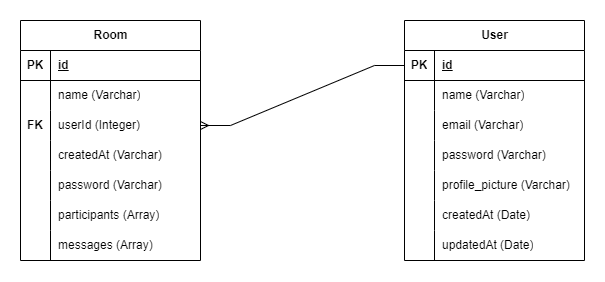

The diagram above was exported from draw.io. Its source (the exported page's mxGraphModel, read from the mxfile embedded in the PNG):
<mxGraphModel dx="2056" dy="530" grid="1" gridSize="10" guides="1" tooltips="1" connect="1" arrows="1" fold="1" page="1" pageScale="1" pageWidth="827" pageHeight="1169" math="0" shadow="0">
  <root>
    <mxCell id="0" />
    <mxCell id="1" parent="0" />
    <mxCell id="0wxDLNAlZ9RFQpal6Dqt-1" value="User" style="shape=table;startSize=30;container=1;collapsible=1;childLayout=tableLayout;fixedRows=1;rowLines=0;fontStyle=1;align=center;resizeLast=1;html=1;" parent="1" vertex="1">
      <mxGeometry x="234" y="100" width="180" height="240" as="geometry" />
    </mxCell>
    <mxCell id="0wxDLNAlZ9RFQpal6Dqt-2" value="" style="shape=tableRow;horizontal=0;startSize=0;swimlaneHead=0;swimlaneBody=0;fillColor=none;collapsible=0;dropTarget=0;points=[[0,0.5],[1,0.5]];portConstraint=eastwest;top=0;left=0;right=0;bottom=1;" parent="0wxDLNAlZ9RFQpal6Dqt-1" vertex="1">
      <mxGeometry y="30" width="180" height="30" as="geometry" />
    </mxCell>
    <mxCell id="0wxDLNAlZ9RFQpal6Dqt-3" value="PK" style="shape=partialRectangle;connectable=0;fillColor=none;top=0;left=0;bottom=0;right=0;fontStyle=1;overflow=hidden;whiteSpace=wrap;html=1;" parent="0wxDLNAlZ9RFQpal6Dqt-2" vertex="1">
      <mxGeometry width="30" height="30" as="geometry">
        <mxRectangle width="30" height="30" as="alternateBounds" />
      </mxGeometry>
    </mxCell>
    <mxCell id="0wxDLNAlZ9RFQpal6Dqt-4" value="id" style="shape=partialRectangle;connectable=0;fillColor=none;top=0;left=0;bottom=0;right=0;align=left;spacingLeft=6;fontStyle=5;overflow=hidden;whiteSpace=wrap;html=1;" parent="0wxDLNAlZ9RFQpal6Dqt-2" vertex="1">
      <mxGeometry x="30" width="150" height="30" as="geometry">
        <mxRectangle width="150" height="30" as="alternateBounds" />
      </mxGeometry>
    </mxCell>
    <mxCell id="0wxDLNAlZ9RFQpal6Dqt-5" value="" style="shape=tableRow;horizontal=0;startSize=0;swimlaneHead=0;swimlaneBody=0;fillColor=none;collapsible=0;dropTarget=0;points=[[0,0.5],[1,0.5]];portConstraint=eastwest;top=0;left=0;right=0;bottom=0;" parent="0wxDLNAlZ9RFQpal6Dqt-1" vertex="1">
      <mxGeometry y="60" width="180" height="30" as="geometry" />
    </mxCell>
    <mxCell id="0wxDLNAlZ9RFQpal6Dqt-6" value="" style="shape=partialRectangle;connectable=0;fillColor=none;top=0;left=0;bottom=0;right=0;editable=1;overflow=hidden;whiteSpace=wrap;html=1;" parent="0wxDLNAlZ9RFQpal6Dqt-5" vertex="1">
      <mxGeometry width="30" height="30" as="geometry">
        <mxRectangle width="30" height="30" as="alternateBounds" />
      </mxGeometry>
    </mxCell>
    <mxCell id="0wxDLNAlZ9RFQpal6Dqt-7" value="name (Varchar)" style="shape=partialRectangle;connectable=0;fillColor=none;top=0;left=0;bottom=0;right=0;align=left;spacingLeft=6;overflow=hidden;whiteSpace=wrap;html=1;" parent="0wxDLNAlZ9RFQpal6Dqt-5" vertex="1">
      <mxGeometry x="30" width="150" height="30" as="geometry">
        <mxRectangle width="150" height="30" as="alternateBounds" />
      </mxGeometry>
    </mxCell>
    <mxCell id="0wxDLNAlZ9RFQpal6Dqt-8" value="" style="shape=tableRow;horizontal=0;startSize=0;swimlaneHead=0;swimlaneBody=0;fillColor=none;collapsible=0;dropTarget=0;points=[[0,0.5],[1,0.5]];portConstraint=eastwest;top=0;left=0;right=0;bottom=0;" parent="0wxDLNAlZ9RFQpal6Dqt-1" vertex="1">
      <mxGeometry y="90" width="180" height="30" as="geometry" />
    </mxCell>
    <mxCell id="0wxDLNAlZ9RFQpal6Dqt-9" value="" style="shape=partialRectangle;connectable=0;fillColor=none;top=0;left=0;bottom=0;right=0;editable=1;overflow=hidden;whiteSpace=wrap;html=1;" parent="0wxDLNAlZ9RFQpal6Dqt-8" vertex="1">
      <mxGeometry width="30" height="30" as="geometry">
        <mxRectangle width="30" height="30" as="alternateBounds" />
      </mxGeometry>
    </mxCell>
    <mxCell id="0wxDLNAlZ9RFQpal6Dqt-10" value="email (Varchar)" style="shape=partialRectangle;connectable=0;fillColor=none;top=0;left=0;bottom=0;right=0;align=left;spacingLeft=6;overflow=hidden;whiteSpace=wrap;html=1;" parent="0wxDLNAlZ9RFQpal6Dqt-8" vertex="1">
      <mxGeometry x="30" width="150" height="30" as="geometry">
        <mxRectangle width="150" height="30" as="alternateBounds" />
      </mxGeometry>
    </mxCell>
    <mxCell id="0wxDLNAlZ9RFQpal6Dqt-11" value="" style="shape=tableRow;horizontal=0;startSize=0;swimlaneHead=0;swimlaneBody=0;fillColor=none;collapsible=0;dropTarget=0;points=[[0,0.5],[1,0.5]];portConstraint=eastwest;top=0;left=0;right=0;bottom=0;" parent="0wxDLNAlZ9RFQpal6Dqt-1" vertex="1">
      <mxGeometry y="120" width="180" height="30" as="geometry" />
    </mxCell>
    <mxCell id="0wxDLNAlZ9RFQpal6Dqt-12" value="" style="shape=partialRectangle;connectable=0;fillColor=none;top=0;left=0;bottom=0;right=0;editable=1;overflow=hidden;whiteSpace=wrap;html=1;" parent="0wxDLNAlZ9RFQpal6Dqt-11" vertex="1">
      <mxGeometry width="30" height="30" as="geometry">
        <mxRectangle width="30" height="30" as="alternateBounds" />
      </mxGeometry>
    </mxCell>
    <mxCell id="0wxDLNAlZ9RFQpal6Dqt-13" value="password (Varchar)" style="shape=partialRectangle;connectable=0;fillColor=none;top=0;left=0;bottom=0;right=0;align=left;spacingLeft=6;overflow=hidden;whiteSpace=wrap;html=1;" parent="0wxDLNAlZ9RFQpal6Dqt-11" vertex="1">
      <mxGeometry x="30" width="150" height="30" as="geometry">
        <mxRectangle width="150" height="30" as="alternateBounds" />
      </mxGeometry>
    </mxCell>
    <mxCell id="0wxDLNAlZ9RFQpal6Dqt-14" value="" style="shape=tableRow;horizontal=0;startSize=0;swimlaneHead=0;swimlaneBody=0;fillColor=none;collapsible=0;dropTarget=0;points=[[0,0.5],[1,0.5]];portConstraint=eastwest;top=0;left=0;right=0;bottom=0;" parent="0wxDLNAlZ9RFQpal6Dqt-1" vertex="1">
      <mxGeometry y="150" width="180" height="30" as="geometry" />
    </mxCell>
    <mxCell id="0wxDLNAlZ9RFQpal6Dqt-15" value="" style="shape=partialRectangle;connectable=0;fillColor=none;top=0;left=0;bottom=0;right=0;editable=1;overflow=hidden;whiteSpace=wrap;html=1;" parent="0wxDLNAlZ9RFQpal6Dqt-14" vertex="1">
      <mxGeometry width="30" height="30" as="geometry">
        <mxRectangle width="30" height="30" as="alternateBounds" />
      </mxGeometry>
    </mxCell>
    <mxCell id="0wxDLNAlZ9RFQpal6Dqt-16" value="profile_picture (Varchar)" style="shape=partialRectangle;connectable=0;fillColor=none;top=0;left=0;bottom=0;right=0;align=left;spacingLeft=6;overflow=hidden;whiteSpace=wrap;html=1;" parent="0wxDLNAlZ9RFQpal6Dqt-14" vertex="1">
      <mxGeometry x="30" width="150" height="30" as="geometry">
        <mxRectangle width="150" height="30" as="alternateBounds" />
      </mxGeometry>
    </mxCell>
    <mxCell id="0wxDLNAlZ9RFQpal6Dqt-17" value="" style="shape=tableRow;horizontal=0;startSize=0;swimlaneHead=0;swimlaneBody=0;fillColor=none;collapsible=0;dropTarget=0;points=[[0,0.5],[1,0.5]];portConstraint=eastwest;top=0;left=0;right=0;bottom=0;" parent="0wxDLNAlZ9RFQpal6Dqt-1" vertex="1">
      <mxGeometry y="180" width="180" height="30" as="geometry" />
    </mxCell>
    <mxCell id="0wxDLNAlZ9RFQpal6Dqt-18" value="" style="shape=partialRectangle;connectable=0;fillColor=none;top=0;left=0;bottom=0;right=0;editable=1;overflow=hidden;whiteSpace=wrap;html=1;" parent="0wxDLNAlZ9RFQpal6Dqt-17" vertex="1">
      <mxGeometry width="30" height="30" as="geometry">
        <mxRectangle width="30" height="30" as="alternateBounds" />
      </mxGeometry>
    </mxCell>
    <mxCell id="0wxDLNAlZ9RFQpal6Dqt-19" value="createdAt (Date)" style="shape=partialRectangle;connectable=0;fillColor=none;top=0;left=0;bottom=0;right=0;align=left;spacingLeft=6;overflow=hidden;whiteSpace=wrap;html=1;" parent="0wxDLNAlZ9RFQpal6Dqt-17" vertex="1">
      <mxGeometry x="30" width="150" height="30" as="geometry">
        <mxRectangle width="150" height="30" as="alternateBounds" />
      </mxGeometry>
    </mxCell>
    <mxCell id="0wxDLNAlZ9RFQpal6Dqt-20" value="" style="shape=tableRow;horizontal=0;startSize=0;swimlaneHead=0;swimlaneBody=0;fillColor=none;collapsible=0;dropTarget=0;points=[[0,0.5],[1,0.5]];portConstraint=eastwest;top=0;left=0;right=0;bottom=0;" parent="0wxDLNAlZ9RFQpal6Dqt-1" vertex="1">
      <mxGeometry y="210" width="180" height="30" as="geometry" />
    </mxCell>
    <mxCell id="0wxDLNAlZ9RFQpal6Dqt-21" value="" style="shape=partialRectangle;connectable=0;fillColor=none;top=0;left=0;bottom=0;right=0;editable=1;overflow=hidden;whiteSpace=wrap;html=1;" parent="0wxDLNAlZ9RFQpal6Dqt-20" vertex="1">
      <mxGeometry width="30" height="30" as="geometry">
        <mxRectangle width="30" height="30" as="alternateBounds" />
      </mxGeometry>
    </mxCell>
    <mxCell id="0wxDLNAlZ9RFQpal6Dqt-22" value="updatedAt (Date)" style="shape=partialRectangle;connectable=0;fillColor=none;top=0;left=0;bottom=0;right=0;align=left;spacingLeft=6;overflow=hidden;whiteSpace=wrap;html=1;" parent="0wxDLNAlZ9RFQpal6Dqt-20" vertex="1">
      <mxGeometry x="30" width="150" height="30" as="geometry">
        <mxRectangle width="150" height="30" as="alternateBounds" />
      </mxGeometry>
    </mxCell>
    <mxCell id="0wxDLNAlZ9RFQpal6Dqt-23" value="Room" style="shape=table;startSize=30;container=1;collapsible=1;childLayout=tableLayout;fixedRows=1;rowLines=0;fontStyle=1;align=center;resizeLast=1;html=1;" parent="1" vertex="1">
      <mxGeometry x="-150" y="100" width="180" height="240" as="geometry" />
    </mxCell>
    <mxCell id="0wxDLNAlZ9RFQpal6Dqt-24" value="" style="shape=tableRow;horizontal=0;startSize=0;swimlaneHead=0;swimlaneBody=0;fillColor=none;collapsible=0;dropTarget=0;points=[[0,0.5],[1,0.5]];portConstraint=eastwest;top=0;left=0;right=0;bottom=1;" parent="0wxDLNAlZ9RFQpal6Dqt-23" vertex="1">
      <mxGeometry y="30" width="180" height="30" as="geometry" />
    </mxCell>
    <mxCell id="0wxDLNAlZ9RFQpal6Dqt-25" value="PK" style="shape=partialRectangle;connectable=0;fillColor=none;top=0;left=0;bottom=0;right=0;fontStyle=1;overflow=hidden;whiteSpace=wrap;html=1;" parent="0wxDLNAlZ9RFQpal6Dqt-24" vertex="1">
      <mxGeometry width="30" height="30" as="geometry">
        <mxRectangle width="30" height="30" as="alternateBounds" />
      </mxGeometry>
    </mxCell>
    <mxCell id="0wxDLNAlZ9RFQpal6Dqt-26" value="id" style="shape=partialRectangle;connectable=0;fillColor=none;top=0;left=0;bottom=0;right=0;align=left;spacingLeft=6;fontStyle=5;overflow=hidden;whiteSpace=wrap;html=1;" parent="0wxDLNAlZ9RFQpal6Dqt-24" vertex="1">
      <mxGeometry x="30" width="150" height="30" as="geometry">
        <mxRectangle width="150" height="30" as="alternateBounds" />
      </mxGeometry>
    </mxCell>
    <mxCell id="0wxDLNAlZ9RFQpal6Dqt-27" value="" style="shape=tableRow;horizontal=0;startSize=0;swimlaneHead=0;swimlaneBody=0;fillColor=none;collapsible=0;dropTarget=0;points=[[0,0.5],[1,0.5]];portConstraint=eastwest;top=0;left=0;right=0;bottom=0;" parent="0wxDLNAlZ9RFQpal6Dqt-23" vertex="1">
      <mxGeometry y="60" width="180" height="30" as="geometry" />
    </mxCell>
    <mxCell id="0wxDLNAlZ9RFQpal6Dqt-28" value="" style="shape=partialRectangle;connectable=0;fillColor=none;top=0;left=0;bottom=0;right=0;editable=1;overflow=hidden;whiteSpace=wrap;html=1;" parent="0wxDLNAlZ9RFQpal6Dqt-27" vertex="1">
      <mxGeometry width="30" height="30" as="geometry">
        <mxRectangle width="30" height="30" as="alternateBounds" />
      </mxGeometry>
    </mxCell>
    <mxCell id="0wxDLNAlZ9RFQpal6Dqt-29" value="name (Varchar)" style="shape=partialRectangle;connectable=0;fillColor=none;top=0;left=0;bottom=0;right=0;align=left;spacingLeft=6;overflow=hidden;whiteSpace=wrap;html=1;" parent="0wxDLNAlZ9RFQpal6Dqt-27" vertex="1">
      <mxGeometry x="30" width="150" height="30" as="geometry">
        <mxRectangle width="150" height="30" as="alternateBounds" />
      </mxGeometry>
    </mxCell>
    <mxCell id="0wxDLNAlZ9RFQpal6Dqt-30" value="" style="shape=tableRow;horizontal=0;startSize=0;swimlaneHead=0;swimlaneBody=0;fillColor=none;collapsible=0;dropTarget=0;points=[[0,0.5],[1,0.5]];portConstraint=eastwest;top=0;left=0;right=0;bottom=0;" parent="0wxDLNAlZ9RFQpal6Dqt-23" vertex="1">
      <mxGeometry y="90" width="180" height="30" as="geometry" />
    </mxCell>
    <mxCell id="0wxDLNAlZ9RFQpal6Dqt-31" value="&lt;span style=&quot;font-weight: 700;&quot;&gt;FK&lt;/span&gt;" style="shape=partialRectangle;connectable=0;fillColor=none;top=0;left=0;bottom=0;right=0;editable=1;overflow=hidden;whiteSpace=wrap;html=1;" parent="0wxDLNAlZ9RFQpal6Dqt-30" vertex="1">
      <mxGeometry width="30" height="30" as="geometry">
        <mxRectangle width="30" height="30" as="alternateBounds" />
      </mxGeometry>
    </mxCell>
    <mxCell id="0wxDLNAlZ9RFQpal6Dqt-32" value="userId (Integer)" style="shape=partialRectangle;connectable=0;fillColor=none;top=0;left=0;bottom=0;right=0;align=left;spacingLeft=6;overflow=hidden;whiteSpace=wrap;html=1;" parent="0wxDLNAlZ9RFQpal6Dqt-30" vertex="1">
      <mxGeometry x="30" width="150" height="30" as="geometry">
        <mxRectangle width="150" height="30" as="alternateBounds" />
      </mxGeometry>
    </mxCell>
    <mxCell id="0wxDLNAlZ9RFQpal6Dqt-33" value="" style="shape=tableRow;horizontal=0;startSize=0;swimlaneHead=0;swimlaneBody=0;fillColor=none;collapsible=0;dropTarget=0;points=[[0,0.5],[1,0.5]];portConstraint=eastwest;top=0;left=0;right=0;bottom=0;" parent="0wxDLNAlZ9RFQpal6Dqt-23" vertex="1">
      <mxGeometry y="120" width="180" height="30" as="geometry" />
    </mxCell>
    <mxCell id="0wxDLNAlZ9RFQpal6Dqt-34" value="" style="shape=partialRectangle;connectable=0;fillColor=none;top=0;left=0;bottom=0;right=0;editable=1;overflow=hidden;whiteSpace=wrap;html=1;" parent="0wxDLNAlZ9RFQpal6Dqt-33" vertex="1">
      <mxGeometry width="30" height="30" as="geometry">
        <mxRectangle width="30" height="30" as="alternateBounds" />
      </mxGeometry>
    </mxCell>
    <mxCell id="0wxDLNAlZ9RFQpal6Dqt-35" value="createdAt (Varchar)" style="shape=partialRectangle;connectable=0;fillColor=none;top=0;left=0;bottom=0;right=0;align=left;spacingLeft=6;overflow=hidden;whiteSpace=wrap;html=1;" parent="0wxDLNAlZ9RFQpal6Dqt-33" vertex="1">
      <mxGeometry x="30" width="150" height="30" as="geometry">
        <mxRectangle width="150" height="30" as="alternateBounds" />
      </mxGeometry>
    </mxCell>
    <mxCell id="0wxDLNAlZ9RFQpal6Dqt-36" value="" style="shape=tableRow;horizontal=0;startSize=0;swimlaneHead=0;swimlaneBody=0;fillColor=none;collapsible=0;dropTarget=0;points=[[0,0.5],[1,0.5]];portConstraint=eastwest;top=0;left=0;right=0;bottom=0;" parent="0wxDLNAlZ9RFQpal6Dqt-23" vertex="1">
      <mxGeometry y="150" width="180" height="30" as="geometry" />
    </mxCell>
    <mxCell id="0wxDLNAlZ9RFQpal6Dqt-37" value="" style="shape=partialRectangle;connectable=0;fillColor=none;top=0;left=0;bottom=0;right=0;editable=1;overflow=hidden;whiteSpace=wrap;html=1;" parent="0wxDLNAlZ9RFQpal6Dqt-36" vertex="1">
      <mxGeometry width="30" height="30" as="geometry">
        <mxRectangle width="30" height="30" as="alternateBounds" />
      </mxGeometry>
    </mxCell>
    <mxCell id="0wxDLNAlZ9RFQpal6Dqt-38" value="password (Varchar)" style="shape=partialRectangle;connectable=0;fillColor=none;top=0;left=0;bottom=0;right=0;align=left;spacingLeft=6;overflow=hidden;whiteSpace=wrap;html=1;" parent="0wxDLNAlZ9RFQpal6Dqt-36" vertex="1">
      <mxGeometry x="30" width="150" height="30" as="geometry">
        <mxRectangle width="150" height="30" as="alternateBounds" />
      </mxGeometry>
    </mxCell>
    <mxCell id="bCDaKnPfHCfE2ju4ZWui-1" value="" style="shape=tableRow;horizontal=0;startSize=0;swimlaneHead=0;swimlaneBody=0;fillColor=none;collapsible=0;dropTarget=0;points=[[0,0.5],[1,0.5]];portConstraint=eastwest;top=0;left=0;right=0;bottom=0;" vertex="1" parent="0wxDLNAlZ9RFQpal6Dqt-23">
      <mxGeometry y="180" width="180" height="30" as="geometry" />
    </mxCell>
    <mxCell id="bCDaKnPfHCfE2ju4ZWui-2" value="" style="shape=partialRectangle;connectable=0;fillColor=none;top=0;left=0;bottom=0;right=0;editable=1;overflow=hidden;whiteSpace=wrap;html=1;" vertex="1" parent="bCDaKnPfHCfE2ju4ZWui-1">
      <mxGeometry width="30" height="30" as="geometry">
        <mxRectangle width="30" height="30" as="alternateBounds" />
      </mxGeometry>
    </mxCell>
    <mxCell id="bCDaKnPfHCfE2ju4ZWui-3" value="participants (Array)" style="shape=partialRectangle;connectable=0;fillColor=none;top=0;left=0;bottom=0;right=0;align=left;spacingLeft=6;overflow=hidden;whiteSpace=wrap;html=1;" vertex="1" parent="bCDaKnPfHCfE2ju4ZWui-1">
      <mxGeometry x="30" width="150" height="30" as="geometry">
        <mxRectangle width="150" height="30" as="alternateBounds" />
      </mxGeometry>
    </mxCell>
    <mxCell id="bCDaKnPfHCfE2ju4ZWui-4" value="" style="shape=tableRow;horizontal=0;startSize=0;swimlaneHead=0;swimlaneBody=0;fillColor=none;collapsible=0;dropTarget=0;points=[[0,0.5],[1,0.5]];portConstraint=eastwest;top=0;left=0;right=0;bottom=0;" vertex="1" parent="0wxDLNAlZ9RFQpal6Dqt-23">
      <mxGeometry y="210" width="180" height="30" as="geometry" />
    </mxCell>
    <mxCell id="bCDaKnPfHCfE2ju4ZWui-5" value="" style="shape=partialRectangle;connectable=0;fillColor=none;top=0;left=0;bottom=0;right=0;editable=1;overflow=hidden;whiteSpace=wrap;html=1;" vertex="1" parent="bCDaKnPfHCfE2ju4ZWui-4">
      <mxGeometry width="30" height="30" as="geometry">
        <mxRectangle width="30" height="30" as="alternateBounds" />
      </mxGeometry>
    </mxCell>
    <mxCell id="bCDaKnPfHCfE2ju4ZWui-6" value="messages (Array)" style="shape=partialRectangle;connectable=0;fillColor=none;top=0;left=0;bottom=0;right=0;align=left;spacingLeft=6;overflow=hidden;whiteSpace=wrap;html=1;" vertex="1" parent="bCDaKnPfHCfE2ju4ZWui-4">
      <mxGeometry x="30" width="150" height="30" as="geometry">
        <mxRectangle width="150" height="30" as="alternateBounds" />
      </mxGeometry>
    </mxCell>
    <mxCell id="0wxDLNAlZ9RFQpal6Dqt-39" value="" style="edgeStyle=entityRelationEdgeStyle;fontSize=12;html=1;endArrow=ERmany;rounded=0;entryX=1;entryY=0.5;entryDx=0;entryDy=0;" parent="1" source="0wxDLNAlZ9RFQpal6Dqt-2" target="0wxDLNAlZ9RFQpal6Dqt-30" edge="1">
      <mxGeometry width="100" height="100" relative="1" as="geometry">
        <mxPoint x="260" y="290" as="sourcePoint" />
        <mxPoint x="360" y="190" as="targetPoint" />
      </mxGeometry>
    </mxCell>
  </root>
</mxGraphModel>